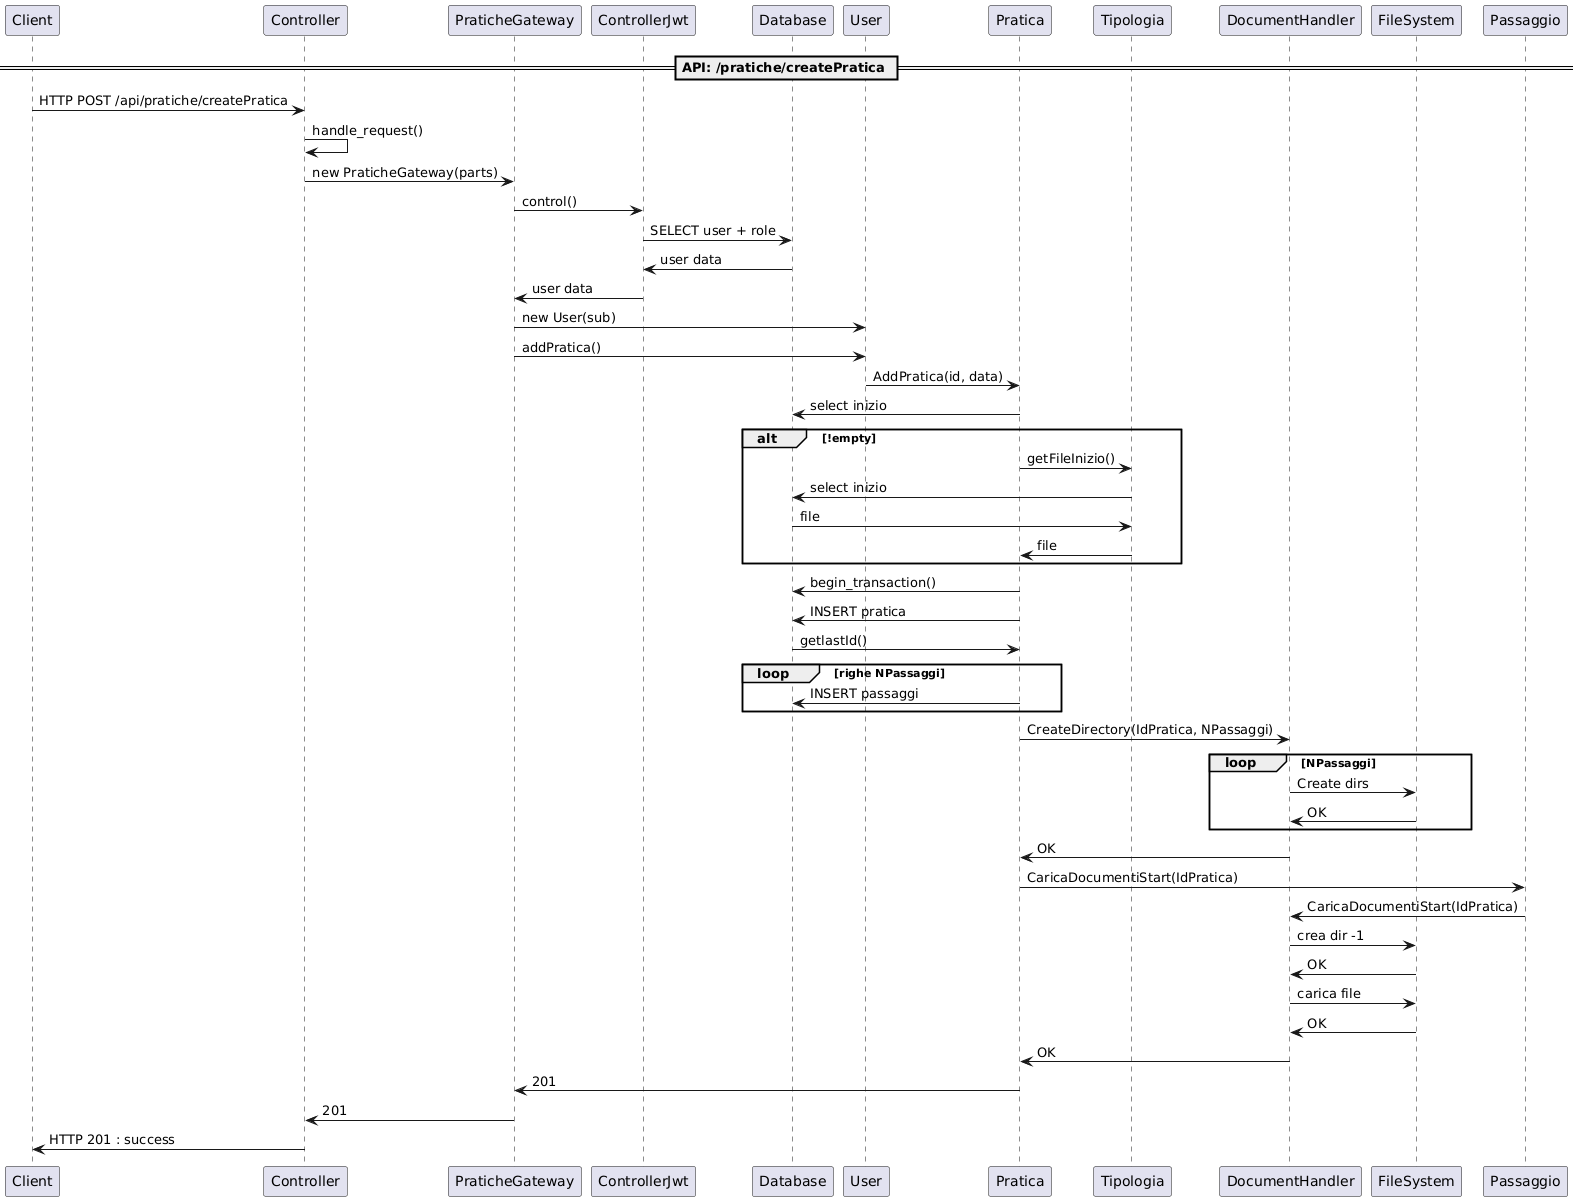

The diagram above was rendered by PlantUML. Its source (embedded in the PNG):
@startuml
== API: /pratiche/createPratica ==
Client -> Controller : HTTP POST /api/pratiche/createPratica
Controller -> Controller : handle_request()
Controller -> PraticheGateway : new PraticheGateway(parts)
PraticheGateway -> ControllerJwt : control()
ControllerJwt -> Database : SELECT user + role
Database -> ControllerJwt : user data
ControllerJwt -> PraticheGateway : user data
PraticheGateway -> User : new User(sub)
PraticheGateway -> User : addPratica()
User -> Pratica : AddPratica(id, data)

Pratica -> Database : select inizio
alt !empty
   Pratica-> Tipologia : getFileInizio()
   Tipologia -> Database : select inizio
   Database -> Tipologia : file
   Tipologia -> Pratica : file
   
end

Pratica-> Database : begin_transaction()
Pratica -> Database : INSERT pratica
Database -> Pratica : getlastId()
loop righe NPassaggi
   Pratica -> Database : INSERT passaggi
end
Pratica -> DocumentHandler : CreateDirectory(IdPratica, NPassaggi)
loop NPassaggi
   DocumentHandler -> FileSystem : Create dirs
   FileSystem -> DocumentHandler : OK
end
DocumentHandler -> Pratica : OK

Pratica -> Passaggio : CaricaDocumentiStart(IdPratica)
Passaggio -> DocumentHandler : CaricaDocumentiStart(IdPratica)
DocumentHandler -> FileSystem : crea dir -1
FileSystem -> DocumentHandler : OK
DocumentHandler -> FileSystem : carica file
FileSystem -> DocumentHandler : OK
DocumentHandler -> Pratica : OK
Pratica -> PraticheGateway: 201
PraticheGateway ->Controller : 201
Controller -> Client: HTTP 201 : success
@enduml